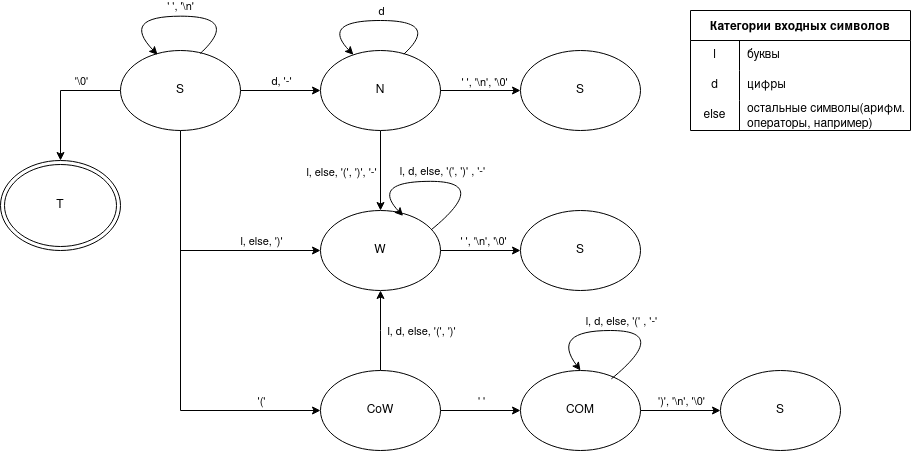

The diagram above was exported from draw.io. Its source (the exported page's mxGraphModel, read from the mxfile embedded in the PNG):
<mxGraphModel dx="1674" dy="762" grid="1" gridSize="10" guides="1" tooltips="1" connect="1" arrows="1" fold="1" page="1" pageScale="1" pageWidth="850" pageHeight="1100" math="0" shadow="0">
  <root>
    <mxCell id="0" />
    <mxCell id="1" parent="0" />
    <mxCell id="rfcsnWh8ChQMic8KzXti-61" style="edgeStyle=orthogonalEdgeStyle;rounded=0;orthogonalLoop=1;jettySize=auto;html=1;exitX=0.5;exitY=1;exitDx=0;exitDy=0;" parent="1" source="rfcsnWh8ChQMic8KzXti-3" target="rfcsnWh8ChQMic8KzXti-27" edge="1">
      <mxGeometry relative="1" as="geometry" />
    </mxCell>
    <mxCell id="rfcsnWh8ChQMic8KzXti-105" value="&lt;div&gt;l, else, '(', ')', '-' &lt;br&gt;&lt;/div&gt;" style="edgeLabel;html=1;align=center;verticalAlign=middle;resizable=0;points=[];" parent="rfcsnWh8ChQMic8KzXti-61" vertex="1" connectable="0">
      <mxGeometry x="-0.2362" y="-1" relative="1" as="geometry">
        <mxPoint x="-39" y="10" as="offset" />
      </mxGeometry>
    </mxCell>
    <mxCell id="rfcsnWh8ChQMic8KzXti-3" value="N" style="ellipse;whiteSpace=wrap;html=1;" parent="1" vertex="1">
      <mxGeometry x="340" y="120" width="120" height="80" as="geometry" />
    </mxCell>
    <mxCell id="rfcsnWh8ChQMic8KzXti-43" style="edgeStyle=orthogonalEdgeStyle;rounded=0;orthogonalLoop=1;jettySize=auto;html=1;exitX=0.5;exitY=1;exitDx=0;exitDy=0;entryX=0;entryY=0.5;entryDx=0;entryDy=0;" parent="1" source="rfcsnWh8ChQMic8KzXti-4" target="rfcsnWh8ChQMic8KzXti-42" edge="1">
      <mxGeometry relative="1" as="geometry" />
    </mxCell>
    <mxCell id="rfcsnWh8ChQMic8KzXti-65" value="'('" style="edgeLabel;html=1;align=center;verticalAlign=middle;resizable=0;points=[];" parent="rfcsnWh8ChQMic8KzXti-43" vertex="1" connectable="0">
      <mxGeometry x="0.6148" y="-1" relative="1" as="geometry">
        <mxPoint x="21" y="-11" as="offset" />
      </mxGeometry>
    </mxCell>
    <mxCell id="rfcsnWh8ChQMic8KzXti-44" style="edgeStyle=orthogonalEdgeStyle;rounded=0;orthogonalLoop=1;jettySize=auto;html=1;exitX=0.5;exitY=1;exitDx=0;exitDy=0;entryX=0;entryY=0.5;entryDx=0;entryDy=0;" parent="1" source="rfcsnWh8ChQMic8KzXti-4" target="rfcsnWh8ChQMic8KzXti-27" edge="1">
      <mxGeometry relative="1" as="geometry" />
    </mxCell>
    <mxCell id="rfcsnWh8ChQMic8KzXti-60" value="l, else, ')'" style="edgeLabel;html=1;align=center;verticalAlign=middle;resizable=0;points=[];" parent="rfcsnWh8ChQMic8KzXti-44" vertex="1" connectable="0">
      <mxGeometry x="0.5687" y="1" relative="1" as="geometry">
        <mxPoint x="-4" y="-9" as="offset" />
      </mxGeometry>
    </mxCell>
    <mxCell id="rfcsnWh8ChQMic8KzXti-46" style="edgeStyle=orthogonalEdgeStyle;rounded=0;orthogonalLoop=1;jettySize=auto;html=1;exitX=1;exitY=0.5;exitDx=0;exitDy=0;entryX=0;entryY=0.5;entryDx=0;entryDy=0;" parent="1" source="rfcsnWh8ChQMic8KzXti-4" target="rfcsnWh8ChQMic8KzXti-3" edge="1">
      <mxGeometry relative="1" as="geometry" />
    </mxCell>
    <mxCell id="rfcsnWh8ChQMic8KzXti-54" value="d, '-'" style="edgeLabel;html=1;align=center;verticalAlign=middle;resizable=0;points=[];" parent="rfcsnWh8ChQMic8KzXti-46" vertex="1" connectable="0">
      <mxGeometry x="-0.2983" y="-2" relative="1" as="geometry">
        <mxPoint x="12" y="-12" as="offset" />
      </mxGeometry>
    </mxCell>
    <mxCell id="rfcsnWh8ChQMic8KzXti-68" style="edgeStyle=orthogonalEdgeStyle;rounded=0;orthogonalLoop=1;jettySize=auto;html=1;exitX=0;exitY=0.5;exitDx=0;exitDy=0;" parent="1" source="rfcsnWh8ChQMic8KzXti-4" edge="1">
      <mxGeometry relative="1" as="geometry">
        <mxPoint x="80" y="230" as="targetPoint" />
      </mxGeometry>
    </mxCell>
    <mxCell id="rfcsnWh8ChQMic8KzXti-70" value="'\0'" style="edgeLabel;html=1;align=center;verticalAlign=middle;resizable=0;points=[];" parent="rfcsnWh8ChQMic8KzXti-68" vertex="1" connectable="0">
      <mxGeometry x="-0.3814" y="2" relative="1" as="geometry">
        <mxPoint y="-12" as="offset" />
      </mxGeometry>
    </mxCell>
    <mxCell id="rfcsnWh8ChQMic8KzXti-4" value="S" style="ellipse;whiteSpace=wrap;html=1;" parent="1" vertex="1">
      <mxGeometry x="140" y="120" width="120" height="80" as="geometry" />
    </mxCell>
    <mxCell id="rfcsnWh8ChQMic8KzXti-8" value="" style="endArrow=classic;html=1;rounded=0;exitX=1;exitY=0.5;exitDx=0;exitDy=0;entryX=0;entryY=0.5;entryDx=0;entryDy=0;" parent="1" source="rfcsnWh8ChQMic8KzXti-3" target="rfcsnWh8ChQMic8KzXti-11" edge="1">
      <mxGeometry relative="1" as="geometry">
        <mxPoint x="500" y="159.66" as="sourcePoint" />
        <mxPoint x="600" y="159.66" as="targetPoint" />
        <Array as="points" />
      </mxGeometry>
    </mxCell>
    <mxCell id="rfcsnWh8ChQMic8KzXti-10" value="&lt;div&gt;' ', '\n', '\0'&lt;br&gt;&lt;/div&gt;" style="edgeLabel;html=1;align=center;verticalAlign=middle;resizable=0;points=[];" parent="rfcsnWh8ChQMic8KzXti-8" vertex="1" connectable="0">
      <mxGeometry x="-0.32" relative="1" as="geometry">
        <mxPoint x="16" y="-9" as="offset" />
      </mxGeometry>
    </mxCell>
    <mxCell id="rfcsnWh8ChQMic8KzXti-11" value="&lt;div&gt;S&lt;/div&gt;" style="ellipse;whiteSpace=wrap;html=1;" parent="1" vertex="1">
      <mxGeometry x="540" y="120" width="120" height="80" as="geometry" />
    </mxCell>
    <mxCell id="rfcsnWh8ChQMic8KzXti-40" style="edgeStyle=orthogonalEdgeStyle;rounded=0;orthogonalLoop=1;jettySize=auto;html=1;exitX=1;exitY=0.5;exitDx=0;exitDy=0;" parent="1" source="rfcsnWh8ChQMic8KzXti-27" target="rfcsnWh8ChQMic8KzXti-39" edge="1">
      <mxGeometry relative="1" as="geometry" />
    </mxCell>
    <mxCell id="rfcsnWh8ChQMic8KzXti-41" value="&lt;div&gt;' ', '\n', '\0'&lt;/div&gt;" style="edgeLabel;html=1;align=center;verticalAlign=middle;resizable=0;points=[];" parent="rfcsnWh8ChQMic8KzXti-40" vertex="1" connectable="0">
      <mxGeometry x="-0.2041" y="3" relative="1" as="geometry">
        <mxPoint x="10" y="-7" as="offset" />
      </mxGeometry>
    </mxCell>
    <mxCell id="rfcsnWh8ChQMic8KzXti-27" value="W" style="ellipse;whiteSpace=wrap;html=1;" parent="1" vertex="1">
      <mxGeometry x="340" y="280" width="120" height="80" as="geometry" />
    </mxCell>
    <mxCell id="rfcsnWh8ChQMic8KzXti-39" value="S" style="ellipse;whiteSpace=wrap;html=1;" parent="1" vertex="1">
      <mxGeometry x="540" y="280" width="120" height="80" as="geometry" />
    </mxCell>
    <mxCell id="rfcsnWh8ChQMic8KzXti-48" style="edgeStyle=orthogonalEdgeStyle;rounded=0;orthogonalLoop=1;jettySize=auto;html=1;exitX=1;exitY=0.5;exitDx=0;exitDy=0;entryX=0;entryY=0.5;entryDx=0;entryDy=0;" parent="1" source="rfcsnWh8ChQMic8KzXti-42" target="rfcsnWh8ChQMic8KzXti-47" edge="1">
      <mxGeometry relative="1" as="geometry" />
    </mxCell>
    <mxCell id="rfcsnWh8ChQMic8KzXti-53" value="' '" style="edgeLabel;html=1;align=center;verticalAlign=middle;resizable=0;points=[];" parent="rfcsnWh8ChQMic8KzXti-48" vertex="1" connectable="0">
      <mxGeometry x="-0.281" y="2" relative="1" as="geometry">
        <mxPoint x="11" y="-8" as="offset" />
      </mxGeometry>
    </mxCell>
    <mxCell id="rfcsnWh8ChQMic8KzXti-49" style="edgeStyle=orthogonalEdgeStyle;rounded=0;orthogonalLoop=1;jettySize=auto;html=1;exitX=0.5;exitY=0;exitDx=0;exitDy=0;entryX=0.5;entryY=1;entryDx=0;entryDy=0;" parent="1" source="rfcsnWh8ChQMic8KzXti-42" target="rfcsnWh8ChQMic8KzXti-27" edge="1">
      <mxGeometry relative="1" as="geometry">
        <Array as="points">
          <mxPoint x="400" y="400" />
          <mxPoint x="400" y="400" />
        </Array>
      </mxGeometry>
    </mxCell>
    <mxCell id="rfcsnWh8ChQMic8KzXti-104" value="&lt;div&gt;l, d, else, '(', ')' &lt;br&gt;&lt;/div&gt;" style="edgeLabel;html=1;align=center;verticalAlign=middle;resizable=0;points=[];" parent="rfcsnWh8ChQMic8KzXti-49" vertex="1" connectable="0">
      <mxGeometry x="0.2017" relative="1" as="geometry">
        <mxPoint x="40" y="8" as="offset" />
      </mxGeometry>
    </mxCell>
    <mxCell id="rfcsnWh8ChQMic8KzXti-42" value="CoW" style="ellipse;whiteSpace=wrap;html=1;" parent="1" vertex="1">
      <mxGeometry x="340" y="440" width="120" height="80" as="geometry" />
    </mxCell>
    <mxCell id="rfcsnWh8ChQMic8KzXti-51" style="edgeStyle=orthogonalEdgeStyle;rounded=0;orthogonalLoop=1;jettySize=auto;html=1;exitX=1;exitY=0.5;exitDx=0;exitDy=0;" parent="1" source="rfcsnWh8ChQMic8KzXti-47" target="rfcsnWh8ChQMic8KzXti-50" edge="1">
      <mxGeometry relative="1" as="geometry" />
    </mxCell>
    <mxCell id="rfcsnWh8ChQMic8KzXti-52" value="&lt;div&gt;')', '\n', '\0'&lt;/div&gt;" style="edgeLabel;html=1;align=center;verticalAlign=middle;resizable=0;points=[];" parent="rfcsnWh8ChQMic8KzXti-51" vertex="1" connectable="0">
      <mxGeometry x="0.15" relative="1" as="geometry">
        <mxPoint x="-6" y="-10" as="offset" />
      </mxGeometry>
    </mxCell>
    <mxCell id="rfcsnWh8ChQMic8KzXti-47" value="COM" style="ellipse;whiteSpace=wrap;html=1;" parent="1" vertex="1">
      <mxGeometry x="540" y="440" width="120" height="80" as="geometry" />
    </mxCell>
    <mxCell id="rfcsnWh8ChQMic8KzXti-50" value="&lt;div&gt;S&lt;/div&gt;" style="ellipse;whiteSpace=wrap;html=1;" parent="1" vertex="1">
      <mxGeometry x="740" y="440" width="120" height="80" as="geometry" />
    </mxCell>
    <mxCell id="rfcsnWh8ChQMic8KzXti-55" value="" style="curved=1;endArrow=classic;html=1;rounded=0;entryX=0.274;entryY=0.054;entryDx=0;entryDy=0;entryPerimeter=0;exitX=0.694;exitY=0.046;exitDx=0;exitDy=0;exitPerimeter=0;" parent="1" source="rfcsnWh8ChQMic8KzXti-3" target="rfcsnWh8ChQMic8KzXti-3" edge="1">
      <mxGeometry width="50" height="50" relative="1" as="geometry">
        <mxPoint x="440" y="130" as="sourcePoint" />
        <mxPoint x="490" y="80" as="targetPoint" />
        <Array as="points">
          <mxPoint x="460" y="90" />
          <mxPoint x="340" y="90" />
        </Array>
      </mxGeometry>
    </mxCell>
    <mxCell id="rfcsnWh8ChQMic8KzXti-56" value="&lt;div&gt;d&lt;/div&gt;" style="edgeLabel;html=1;align=center;verticalAlign=middle;resizable=0;points=[];" parent="rfcsnWh8ChQMic8KzXti-55" vertex="1" connectable="0">
      <mxGeometry x="0.1724" relative="1" as="geometry">
        <mxPoint x="18" y="-10" as="offset" />
      </mxGeometry>
    </mxCell>
    <mxCell id="rfcsnWh8ChQMic8KzXti-57" value="" style="curved=1;endArrow=classic;html=1;rounded=0;entryX=0.309;entryY=0.054;entryDx=0;entryDy=0;entryPerimeter=0;exitX=0.665;exitY=0.037;exitDx=0;exitDy=0;exitPerimeter=0;" parent="1" source="rfcsnWh8ChQMic8KzXti-4" target="rfcsnWh8ChQMic8KzXti-4" edge="1">
      <mxGeometry width="50" height="50" relative="1" as="geometry">
        <mxPoint x="223.27999999999975" y="119.35999999999996" as="sourcePoint" />
        <mxPoint x="172.87999999999988" y="119.99999999999994" as="targetPoint" />
        <Array as="points">
          <mxPoint x="260" y="85.68" />
          <mxPoint x="140" y="85.68" />
        </Array>
      </mxGeometry>
    </mxCell>
    <mxCell id="rfcsnWh8ChQMic8KzXti-58" value="&lt;div&gt;' ', '\n'&lt;br&gt;&lt;/div&gt;" style="edgeLabel;html=1;align=center;verticalAlign=middle;resizable=0;points=[];" parent="rfcsnWh8ChQMic8KzXti-57" vertex="1" connectable="0">
      <mxGeometry x="0.1724" relative="1" as="geometry">
        <mxPoint x="19" y="-10" as="offset" />
      </mxGeometry>
    </mxCell>
    <mxCell id="rfcsnWh8ChQMic8KzXti-63" value="" style="curved=1;endArrow=classic;html=1;rounded=0;entryX=0.688;entryY=0.003;entryDx=0;entryDy=0;entryPerimeter=0;exitX=0.924;exitY=0.175;exitDx=0;exitDy=0;exitPerimeter=0;" parent="1" edge="1">
      <mxGeometry width="50" height="50" relative="1" as="geometry">
        <mxPoint x="450.87999999999965" y="299.16" as="sourcePoint" />
        <mxPoint x="422.55999999999995" y="285.40000000000003" as="targetPoint" />
        <Array as="points">
          <mxPoint x="510" y="250.84" />
          <mxPoint x="390" y="250.84" />
        </Array>
      </mxGeometry>
    </mxCell>
    <mxCell id="rfcsnWh8ChQMic8KzXti-64" value="&lt;div&gt;l, d, else, '(', ')' , '-'&lt;br&gt;&lt;/div&gt;" style="edgeLabel;html=1;align=center;verticalAlign=middle;resizable=0;points=[];" parent="rfcsnWh8ChQMic8KzXti-63" vertex="1" connectable="0">
      <mxGeometry x="0.1724" relative="1" as="geometry">
        <mxPoint x="18" y="-10" as="offset" />
      </mxGeometry>
    </mxCell>
    <mxCell id="rfcsnWh8ChQMic8KzXti-69" value="T" style="ellipse;shape=doubleEllipse;whiteSpace=wrap;html=1;" parent="1" vertex="1">
      <mxGeometry x="20" y="230" width="120" height="90" as="geometry" />
    </mxCell>
    <mxCell id="rfcsnWh8ChQMic8KzXti-94" value="Категории входных символов" style="shape=table;startSize=30;container=1;collapsible=0;childLayout=tableLayout;fixedRows=1;rowLines=0;fontStyle=1;" parent="1" vertex="1">
      <mxGeometry x="710" y="80" width="220" height="120" as="geometry" />
    </mxCell>
    <mxCell id="rfcsnWh8ChQMic8KzXti-95" value="" style="shape=tableRow;horizontal=0;startSize=0;swimlaneHead=0;swimlaneBody=0;top=0;left=0;bottom=0;right=0;collapsible=0;dropTarget=0;fillColor=none;points=[[0,0.5],[1,0.5]];portConstraint=eastwest;" parent="rfcsnWh8ChQMic8KzXti-94" vertex="1">
      <mxGeometry y="30" width="220" height="30" as="geometry" />
    </mxCell>
    <mxCell id="rfcsnWh8ChQMic8KzXti-96" value="l" style="shape=partialRectangle;html=1;whiteSpace=wrap;connectable=0;fillColor=none;top=0;left=0;bottom=0;right=0;overflow=hidden;pointerEvents=1;" parent="rfcsnWh8ChQMic8KzXti-95" vertex="1">
      <mxGeometry width="49" height="30" as="geometry">
        <mxRectangle width="49" height="30" as="alternateBounds" />
      </mxGeometry>
    </mxCell>
    <mxCell id="rfcsnWh8ChQMic8KzXti-97" value="буквы" style="shape=partialRectangle;html=1;whiteSpace=wrap;connectable=0;fillColor=none;top=0;left=0;bottom=0;right=0;align=left;spacingLeft=6;overflow=hidden;" parent="rfcsnWh8ChQMic8KzXti-95" vertex="1">
      <mxGeometry x="49" width="171" height="30" as="geometry">
        <mxRectangle width="171" height="30" as="alternateBounds" />
      </mxGeometry>
    </mxCell>
    <mxCell id="rfcsnWh8ChQMic8KzXti-98" value="" style="shape=tableRow;horizontal=0;startSize=0;swimlaneHead=0;swimlaneBody=0;top=0;left=0;bottom=0;right=0;collapsible=0;dropTarget=0;fillColor=none;points=[[0,0.5],[1,0.5]];portConstraint=eastwest;" parent="rfcsnWh8ChQMic8KzXti-94" vertex="1">
      <mxGeometry y="60" width="220" height="30" as="geometry" />
    </mxCell>
    <mxCell id="rfcsnWh8ChQMic8KzXti-99" value="d" style="shape=partialRectangle;html=1;whiteSpace=wrap;connectable=0;fillColor=none;top=0;left=0;bottom=0;right=0;overflow=hidden;" parent="rfcsnWh8ChQMic8KzXti-98" vertex="1">
      <mxGeometry width="49" height="30" as="geometry">
        <mxRectangle width="49" height="30" as="alternateBounds" />
      </mxGeometry>
    </mxCell>
    <mxCell id="rfcsnWh8ChQMic8KzXti-100" value="цифры" style="shape=partialRectangle;html=1;whiteSpace=wrap;connectable=0;fillColor=none;top=0;left=0;bottom=0;right=0;align=left;spacingLeft=6;overflow=hidden;" parent="rfcsnWh8ChQMic8KzXti-98" vertex="1">
      <mxGeometry x="49" width="171" height="30" as="geometry">
        <mxRectangle width="171" height="30" as="alternateBounds" />
      </mxGeometry>
    </mxCell>
    <mxCell id="rfcsnWh8ChQMic8KzXti-101" value="" style="shape=tableRow;horizontal=0;startSize=0;swimlaneHead=0;swimlaneBody=0;top=0;left=0;bottom=0;right=0;collapsible=0;dropTarget=0;fillColor=none;points=[[0,0.5],[1,0.5]];portConstraint=eastwest;" parent="rfcsnWh8ChQMic8KzXti-94" vertex="1">
      <mxGeometry y="90" width="220" height="30" as="geometry" />
    </mxCell>
    <mxCell id="rfcsnWh8ChQMic8KzXti-102" value="else" style="shape=partialRectangle;html=1;whiteSpace=wrap;connectable=0;fillColor=none;top=0;left=0;bottom=0;right=0;overflow=hidden;" parent="rfcsnWh8ChQMic8KzXti-101" vertex="1">
      <mxGeometry width="49" height="30" as="geometry">
        <mxRectangle width="49" height="30" as="alternateBounds" />
      </mxGeometry>
    </mxCell>
    <mxCell id="rfcsnWh8ChQMic8KzXti-103" value="остальные символы(арифм. операторы, например)" style="shape=partialRectangle;html=1;whiteSpace=wrap;connectable=0;fillColor=none;top=0;left=0;bottom=0;right=0;align=left;spacingLeft=6;overflow=hidden;" parent="rfcsnWh8ChQMic8KzXti-101" vertex="1">
      <mxGeometry x="49" width="171" height="30" as="geometry">
        <mxRectangle width="171" height="30" as="alternateBounds" />
      </mxGeometry>
    </mxCell>
    <mxCell id="tJEAtmyRVqUX4IgQGpSn-1" value="" style="curved=1;endArrow=classic;html=1;rounded=0;entryX=0.5;entryY=0;entryDx=0;entryDy=0;exitX=0.924;exitY=0.175;exitDx=0;exitDy=0;exitPerimeter=0;" edge="1" parent="1" target="rfcsnWh8ChQMic8KzXti-47">
      <mxGeometry width="50" height="50" relative="1" as="geometry">
        <mxPoint x="630.8799999999997" y="448.32000000000005" as="sourcePoint" />
        <mxPoint x="602.56" y="434.56000000000006" as="targetPoint" />
        <Array as="points">
          <mxPoint x="690" y="400" />
          <mxPoint x="570" y="400" />
        </Array>
      </mxGeometry>
    </mxCell>
    <mxCell id="tJEAtmyRVqUX4IgQGpSn-2" value="&lt;div&gt;l, d, else, '(' , '-'&lt;br&gt;&lt;/div&gt;" style="edgeLabel;html=1;align=center;verticalAlign=middle;resizable=0;points=[];" vertex="1" connectable="0" parent="tJEAtmyRVqUX4IgQGpSn-1">
      <mxGeometry x="0.1724" relative="1" as="geometry">
        <mxPoint x="18" y="-10" as="offset" />
      </mxGeometry>
    </mxCell>
  </root>
</mxGraphModel>